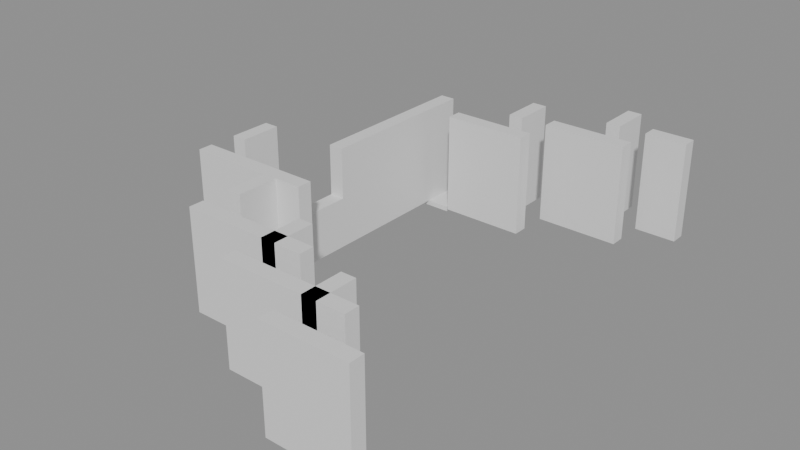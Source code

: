 # Source: building_lego.blend  (saved by Blender 5.0.119; exported with 4.5.12 LTS)
import bpy
from mathutils import Matrix  # noqa: F401  (used for matrix-valued properties, if any)

bpy.ops.wm.read_factory_settings(use_empty=True)
scene = bpy.context.scene
scene.name = 'Scene'

# ---- collections
col_01_paredes_externas = bpy.data.collections.new('01_Paredes_Externas'); scene.collection.children.link(col_01_paredes_externas)
col_02_paredes_internas = bpy.data.collections.new('02_Paredes_Internas'); scene.collection.children.link(col_02_paredes_internas)
col_04_moveis_decoracoes = bpy.data.collections.new('04_Moveis_Decoracoes'); scene.collection.children.link(col_04_moveis_decoracoes)

# ---- materials (node trees are filled in below, after node groups)
mat_mat_parede_externa = bpy.data.materials.new('Mat_Parede_Externa')
mat_mat_parede_interna = bpy.data.materials.new('Mat_Parede_Interna')
mat_mat_moveis = bpy.data.materials.new('Mat_Moveis')

# ---- material node trees
mat_mat_parede_externa.use_nodes = True; mat_mat_parede_externa.node_tree.nodes.clear()
_N = mat_mat_parede_externa.node_tree.nodes; _L = mat_mat_parede_externa.node_tree.links
n0 = _N.new('ShaderNodeBsdfPrincipled'); n0.name = 'BSDF - Pré-fundamentado'; n0.location = (-200, 100)
n1 = _N.new('ShaderNodeOutputMaterial'); n1.name = 'Saída de material'; n1.location = (200, 100)
_L.new(n0.outputs[0], n1.inputs[0])
n1.is_active_output = True
mat_mat_parede_interna.use_nodes = True; mat_mat_parede_interna.node_tree.nodes.clear()
_N = mat_mat_parede_interna.node_tree.nodes; _L = mat_mat_parede_interna.node_tree.links
n0 = _N.new('ShaderNodeBsdfPrincipled'); n0.name = 'BSDF - Pré-fundamentado'; n0.location = (-200, 100)
n1 = _N.new('ShaderNodeOutputMaterial'); n1.name = 'Saída de material'; n1.location = (200, 100)
_L.new(n0.outputs[0], n1.inputs[0])
n1.is_active_output = True
mat_mat_moveis.use_nodes = True; mat_mat_moveis.node_tree.nodes.clear()
_N = mat_mat_moveis.node_tree.nodes; _L = mat_mat_moveis.node_tree.links
n0 = _N.new('ShaderNodeBsdfPrincipled'); n0.name = 'BSDF - Pré-fundamentado'; n0.location = (-200, 100)
n1 = _N.new('ShaderNodeOutputMaterial'); n1.name = 'Saída de material'; n1.location = (200, 100)
_L.new(n0.outputs[0], n1.inputs[0])
n1.is_active_output = True

# ---- meshes
me_bloco_wooden_post_2934_526_z0 = bpy.data.meshes.new('Bloco_wooden_post_2934_526_z0')
me_bloco_wooden_post_2934_526_z0.from_pydata([(-0.5, -0.175, -1.2), (0.5, -0.175, -1.2), (0.5, 0.175, -1.2), (-0.5, 0.175, -1.2), (-0.5, -0.175, 1.2), (0.5, -0.175, 1.2), (0.5, 0.175, 1.2), (-0.5, 0.175, 1.2)], [], [(0, 1, 2, 3), (4, 7, 6, 5), (0, 4, 5, 1), (2, 6, 7, 3), (0, 3, 7, 4), (1, 5, 6, 2)])
me_bloco_wooden_post_2934_526_z0.materials.append(mat_mat_parede_externa)
me_bloco_wooden_post_2934_526_z0.update()
me_bloco_plaster_wall_2935_526_z0 = bpy.data.meshes.new('Bloco_plaster_wall_2935_526_z0')
me_bloco_plaster_wall_2935_526_z0.from_pydata([(-0.5, -0.175, -1.2), (0.5, -0.175, -1.2), (0.5, 0.175, -1.2), (-0.5, 0.175, -1.2), (-0.5, -0.175, 1.2), (0.5, -0.175, 1.2), (0.5, 0.175, 1.2), (-0.5, 0.175, 1.2)], [], [(0, 1, 2, 3), (4, 7, 6, 5), (0, 4, 5, 1), (2, 6, 7, 3), (0, 3, 7, 4), (1, 5, 6, 2)])
me_bloco_plaster_wall_2935_526_z0.materials.append(mat_mat_parede_externa)
me_bloco_plaster_wall_2935_526_z0.update()
me_bloco_plaster_wall_2935_537_z0 = bpy.data.meshes.new('Bloco_plaster_wall_2935_537_z0')
me_bloco_plaster_wall_2935_537_z0.from_pydata([(-0.5, -0.175, -1.2), (0.5, -0.175, -1.2), (0.5, 0.175, -1.2), (-0.5, 0.175, -1.2), (-0.5, -0.175, 1.2), (0.5, -0.175, 1.2), (0.5, 0.175, 1.2), (-0.5, 0.175, 1.2)], [], [(0, 1, 2, 3), (4, 7, 6, 5), (0, 4, 5, 1), (2, 6, 7, 3), (0, 3, 7, 4), (1, 5, 6, 2)])
me_bloco_plaster_wall_2935_537_z0.materials.append(mat_mat_parede_externa)
me_bloco_plaster_wall_2935_537_z0.update()
me_bloco_palisade_2928_531_z0 = bpy.data.meshes.new('Bloco_palisade_2928_531_z0')
me_bloco_palisade_2928_531_z0.from_pydata([(-0.175, -0.5, -1.2), (0.175, -0.5, -1.2), (0.175, 0.5, -1.2), (-0.175, 0.5, -1.2), (-0.175, -0.5, 1.2), (0.175, -0.5, 1.2), (0.175, 0.5, 1.2), (-0.175, 0.5, 1.2)], [], [(0, 1, 2, 3), (4, 7, 6, 5), (0, 4, 5, 1), (2, 6, 7, 3), (0, 3, 7, 4), (1, 5, 6, 2)])
me_bloco_palisade_2928_531_z0.materials.append(mat_mat_parede_externa)
me_bloco_palisade_2928_531_z0.update()
me_bloco_wooden_post_2932_527_z0 = bpy.data.meshes.new('Bloco_wooden_post_2932_527_z0')
me_bloco_wooden_post_2932_527_z0.from_pydata([(-0.5, -0.175, -1.2), (0.5, -0.175, -1.2), (0.5, 0.175, -1.2), (-0.5, 0.175, -1.2), (-0.5, -0.175, 1.2), (0.5, -0.175, 1.2), (0.5, 0.175, 1.2), (-0.5, 0.175, 1.2)], [], [(0, 1, 2, 3), (4, 7, 6, 5), (0, 4, 5, 1), (2, 6, 7, 3), (0, 3, 7, 4), (1, 5, 6, 2)])
me_bloco_wooden_post_2932_527_z0.materials.append(mat_mat_parede_interna)
me_bloco_wooden_post_2932_527_z0.update()
me_bloco_plaster_wall_2933_527_z0 = bpy.data.meshes.new('Bloco_plaster_wall_2933_527_z0')
me_bloco_plaster_wall_2933_527_z0.from_pydata([(-0.5, -0.175, -1.2), (0.5, -0.175, -1.2), (0.5, 0.175, -1.2), (-0.5, 0.175, -1.2), (-0.5, -0.175, 1.2), (0.5, -0.175, 1.2), (0.5, 0.175, 1.2), (-0.5, 0.175, 1.2)], [], [(0, 1, 2, 3), (4, 7, 6, 5), (0, 4, 5, 1), (2, 6, 7, 3), (0, 3, 7, 4), (1, 5, 6, 2)])
me_bloco_plaster_wall_2933_527_z0.materials.append(mat_mat_parede_interna)
me_bloco_plaster_wall_2933_527_z0.update()
me_bloco_plaster_wall_2934_527_z0 = bpy.data.meshes.new('Bloco_plaster_wall_2934_527_z0')
me_bloco_plaster_wall_2934_527_z0.from_pydata([(-0.5, -0.175, -1.2), (0.5, -0.175, -1.2), (0.5, 0.175, -1.2), (-0.5, 0.175, -1.2), (-0.5, -0.175, 1.2), (0.5, -0.175, 1.2), (0.5, 0.175, 1.2), (-0.5, 0.175, 1.2)], [], [(0, 1, 2, 3), (4, 7, 6, 5), (0, 4, 5, 1), (2, 6, 7, 3), (0, 3, 7, 4), (1, 5, 6, 2)])
me_bloco_plaster_wall_2934_527_z0.materials.append(mat_mat_parede_interna)
me_bloco_plaster_wall_2934_527_z0.update()
me_bloco_wooden_post_2930_528_z0 = bpy.data.meshes.new('Bloco_wooden_post_2930_528_z0')
me_bloco_wooden_post_2930_528_z0.from_pydata([(-0.5, -0.175, -1.2), (0.5, -0.175, -1.2), (0.5, 0.175, -1.2), (-0.5, 0.175, -1.2), (-0.5, -0.175, 1.2), (0.5, -0.175, 1.2), (0.5, 0.175, 1.2), (-0.5, 0.175, 1.2)], [], [(0, 1, 2, 3), (4, 7, 6, 5), (0, 4, 5, 1), (2, 6, 7, 3), (0, 3, 7, 4), (1, 5, 6, 2)])
me_bloco_wooden_post_2930_528_z0.materials.append(mat_mat_parede_interna)
me_bloco_wooden_post_2930_528_z0.update()
me_bloco_plaster_wall_2931_528_z0 = bpy.data.meshes.new('Bloco_plaster_wall_2931_528_z0')
me_bloco_plaster_wall_2931_528_z0.from_pydata([(-0.5, -0.175, -1.2), (0.5, -0.175, -1.2), (0.5, 0.175, -1.2), (-0.5, 0.175, -1.2), (-0.5, -0.175, 1.2), (0.5, -0.175, 1.2), (0.5, 0.175, 1.2), (-0.5, 0.175, 1.2)], [], [(0, 1, 2, 3), (4, 7, 6, 5), (0, 4, 5, 1), (2, 6, 7, 3), (0, 3, 7, 4), (1, 5, 6, 2)])
me_bloco_plaster_wall_2931_528_z0.materials.append(mat_mat_parede_interna)
me_bloco_plaster_wall_2931_528_z0.update()
me_bloco_plaster_wall_2932_528_z0 = bpy.data.meshes.new('Bloco_plaster_wall_2932_528_z0')
me_bloco_plaster_wall_2932_528_z0.from_pydata([(-0.5, -0.175, -1.2), (0.5, -0.175, -1.2), (0.5, 0.175, -1.2), (-0.5, 0.175, -1.2), (-0.5, -0.175, 1.2), (0.5, -0.175, 1.2), (0.5, 0.175, 1.2), (-0.5, 0.175, 1.2)], [], [(0, 1, 2, 3), (4, 7, 6, 5), (0, 4, 5, 1), (2, 6, 7, 3), (0, 3, 7, 4), (1, 5, 6, 2)])
me_bloco_plaster_wall_2932_528_z0.materials.append(mat_mat_parede_interna)
me_bloco_plaster_wall_2932_528_z0.update()
me_bloco_palisade_2928_530_z0 = bpy.data.meshes.new('Bloco_palisade_2928_530_z0')
me_bloco_palisade_2928_530_z0.from_pydata([(-0.5, -0.175, -1.2), (0.5, -0.175, -1.2), (0.5, 0.175, -1.2), (-0.5, 0.175, -1.2), (-0.5, -0.175, 1.2), (0.5, -0.175, 1.2), (0.5, 0.175, 1.2), (-0.5, 0.175, 1.2)], [], [(0, 1, 2, 3), (4, 7, 6, 5), (0, 4, 5, 1), (2, 6, 7, 3), (0, 3, 7, 4), (1, 5, 6, 2)])
me_bloco_palisade_2928_530_z0.materials.append(mat_mat_parede_interna)
me_bloco_palisade_2928_530_z0.update()
me_bloco_palisade_2929_530_z0 = bpy.data.meshes.new('Bloco_palisade_2929_530_z0')
me_bloco_palisade_2929_530_z0.from_pydata([(-0.5, -0.175, -1.2), (0.5, -0.175, -1.2), (0.5, 0.175, -1.2), (-0.5, 0.175, -1.2), (-0.5, -0.175, 1.2), (0.5, -0.175, 1.2), (0.5, 0.175, 1.2), (-0.5, 0.175, 1.2)], [], [(0, 1, 2, 3), (4, 7, 6, 5), (0, 4, 5, 1), (2, 6, 7, 3), (0, 3, 7, 4), (1, 5, 6, 2)])
me_bloco_palisade_2929_530_z0.materials.append(mat_mat_parede_interna)
me_bloco_palisade_2929_530_z0.update()
me_bloco_palisade_2930_530_z0 = bpy.data.meshes.new('Bloco_palisade_2930_530_z0')
me_bloco_palisade_2930_530_z0.from_pydata([(-0.5, -0.175, -1.2), (0.5, -0.175, -1.2), (0.5, 0.175, -1.2), (-0.5, 0.175, -1.2), (-0.5, -0.175, 1.2), (0.5, -0.175, 1.2), (0.5, 0.175, 1.2), (-0.5, 0.175, 1.2)], [], [(0, 1, 2, 3), (4, 7, 6, 5), (0, 4, 5, 1), (2, 6, 7, 3), (0, 3, 7, 4), (1, 5, 6, 2)])
me_bloco_palisade_2930_530_z0.materials.append(mat_mat_parede_interna)
me_bloco_palisade_2930_530_z0.update()
me_bloco_wooden_wall_2931_535_z0 = bpy.data.meshes.new('Bloco_wooden_wall_2931_535_z0')
me_bloco_wooden_wall_2931_535_z0.from_pydata([(-0.5, -0.175, -1.2), (0.5, -0.175, -1.2), (0.5, 0.175, -1.2), (-0.5, 0.175, -1.2), (-0.5, -0.175, 1.2), (0.5, -0.175, 1.2), (0.5, 0.175, 1.2), (-0.5, 0.175, 1.2)], [], [(0, 1, 2, 3), (4, 7, 6, 5), (0, 4, 5, 1), (2, 6, 7, 3), (0, 3, 7, 4), (1, 5, 6, 2)])
me_bloco_wooden_wall_2931_535_z0.materials.append(mat_mat_parede_interna)
me_bloco_wooden_wall_2931_535_z0.update()
me_bloco_plaster_wall_2932_535_z0 = bpy.data.meshes.new('Bloco_plaster_wall_2932_535_z0')
me_bloco_plaster_wall_2932_535_z0.from_pydata([(-0.5, -0.175, -1.2), (0.5, -0.175, -1.2), (0.5, 0.175, -1.2), (-0.5, 0.175, -1.2), (-0.5, -0.175, 1.2), (0.5, -0.175, 1.2), (0.5, 0.175, 1.2), (-0.5, 0.175, 1.2)], [], [(0, 1, 2, 3), (4, 7, 6, 5), (0, 4, 5, 1), (2, 6, 7, 3), (0, 3, 7, 4), (1, 5, 6, 2)])
me_bloco_plaster_wall_2932_535_z0.materials.append(mat_mat_parede_interna)
me_bloco_plaster_wall_2932_535_z0.update()
me_bloco_wooden_wall_2933_536_z0 = bpy.data.meshes.new('Bloco_wooden_wall_2933_536_z0')
me_bloco_wooden_wall_2933_536_z0.from_pydata([(-0.5, -0.175, -1.2), (0.5, -0.175, -1.2), (0.5, 0.175, -1.2), (-0.5, 0.175, -1.2), (-0.5, -0.175, 1.2), (0.5, -0.175, 1.2), (0.5, 0.175, 1.2), (-0.5, 0.175, 1.2)], [], [(0, 1, 2, 3), (4, 7, 6, 5), (0, 4, 5, 1), (2, 6, 7, 3), (0, 3, 7, 4), (1, 5, 6, 2)])
me_bloco_wooden_wall_2933_536_z0.materials.append(mat_mat_parede_interna)
me_bloco_wooden_wall_2933_536_z0.update()
me_bloco_plaster_wall_2934_536_z0 = bpy.data.meshes.new('Bloco_plaster_wall_2934_536_z0')
me_bloco_plaster_wall_2934_536_z0.from_pydata([(-0.5, -0.175, -1.2), (0.5, -0.175, -1.2), (0.5, 0.175, -1.2), (-0.5, 0.175, -1.2), (-0.5, -0.175, 1.2), (0.5, -0.175, 1.2), (0.5, 0.175, 1.2), (-0.5, 0.175, 1.2)], [], [(0, 1, 2, 3), (4, 7, 6, 5), (0, 4, 5, 1), (2, 6, 7, 3), (0, 3, 7, 4), (1, 5, 6, 2)])
me_bloco_plaster_wall_2934_536_z0.materials.append(mat_mat_parede_interna)
me_bloco_plaster_wall_2934_536_z0.update()
me_bloco_plaster_wall_2930_529_z0 = bpy.data.meshes.new('Bloco_plaster_wall_2930_529_z0')
me_bloco_plaster_wall_2930_529_z0.from_pydata([(-0.175, -0.5, -1.2), (0.175, -0.5, -1.2), (0.175, 0.5, -1.2), (-0.175, 0.5, -1.2), (-0.175, -0.5, 1.2), (0.175, -0.5, 1.2), (0.175, 0.5, 1.2), (-0.175, 0.5, 1.2)], [], [(0, 1, 2, 3), (4, 7, 6, 5), (0, 4, 5, 1), (2, 6, 7, 3), (0, 3, 7, 4), (1, 5, 6, 2)])
me_bloco_plaster_wall_2930_529_z0.materials.append(mat_mat_parede_interna)
me_bloco_plaster_wall_2930_529_z0.update()
me_bloco_wooden_wall_2930_531_z0 = bpy.data.meshes.new('Bloco_wooden_wall_2930_531_z0')
me_bloco_wooden_wall_2930_531_z0.from_pydata([(-0.175, -0.5, -0.6), (0.175, -0.5, -0.6), (0.175, 0.5, -0.6), (-0.175, 0.5, -0.6), (-0.175, -0.5, 0.6), (0.175, -0.5, 0.6), (0.175, 0.5, 0.6), (-0.175, 0.5, 0.6)], [], [(0, 1, 2, 3), (4, 7, 6, 5), (0, 4, 5, 1), (2, 6, 7, 3), (0, 3, 7, 4), (1, 5, 6, 2)])
me_bloco_wooden_wall_2930_531_z0.materials.append(mat_mat_parede_interna)
me_bloco_wooden_wall_2930_531_z0.update()
me_bloco_wooden_wall_2930_532_z0 = bpy.data.meshes.new('Bloco_wooden_wall_2930_532_z0')
me_bloco_wooden_wall_2930_532_z0.from_pydata([(-0.175, -0.5, -1.2), (0.175, -0.5, -1.2), (0.175, 0.5, -1.2), (-0.175, 0.5, -1.2), (-0.175, -0.5, 1.2), (0.175, -0.5, 1.2), (0.175, 0.5, 1.2), (-0.175, 0.5, 1.2)], [], [(0, 1, 2, 3), (4, 7, 6, 5), (0, 4, 5, 1), (2, 6, 7, 3), (0, 3, 7, 4), (1, 5, 6, 2)])
me_bloco_wooden_wall_2930_532_z0.materials.append(mat_mat_parede_interna)
me_bloco_wooden_wall_2930_532_z0.update()
me_bloco_wooden_wall_2930_533_z0 = bpy.data.meshes.new('Bloco_wooden_wall_2930_533_z0')
me_bloco_wooden_wall_2930_533_z0.from_pydata([(-0.175, -0.5, -1.2), (0.175, -0.5, -1.2), (0.175, 0.5, -1.2), (-0.175, 0.5, -1.2), (-0.175, -0.5, 1.2), (0.175, -0.5, 1.2), (0.175, 0.5, 1.2), (-0.175, 0.5, 1.2)], [], [(0, 1, 2, 3), (4, 7, 6, 5), (0, 4, 5, 1), (2, 6, 7, 3), (0, 3, 7, 4), (1, 5, 6, 2)])
me_bloco_wooden_wall_2930_533_z0.materials.append(mat_mat_parede_interna)
me_bloco_wooden_wall_2930_533_z0.update()
me_bloco_plaster_wall_2930_534_z0 = bpy.data.meshes.new('Bloco_plaster_wall_2930_534_z0')
me_bloco_plaster_wall_2930_534_z0.from_pydata([(-0.175, -0.5, -1.2), (0.175, -0.5, -1.2), (0.175, 0.5, -1.2), (-0.175, 0.5, -1.2), (-0.175, -0.5, 1.2), (0.175, -0.5, 1.2), (0.175, 0.5, 1.2), (-0.175, 0.5, 1.2)], [], [(0, 1, 2, 3), (4, 7, 6, 5), (0, 4, 5, 1), (2, 6, 7, 3), (0, 3, 7, 4), (1, 5, 6, 2)])
me_bloco_plaster_wall_2930_534_z0.materials.append(mat_mat_parede_interna)
me_bloco_plaster_wall_2930_534_z0.update()
me_bloco_plaster_wall_2930_535_z0 = bpy.data.meshes.new('Bloco_plaster_wall_2930_535_z0')
me_bloco_plaster_wall_2930_535_z0.from_pydata([(-0.175, -0.5, -1.2), (0.175, -0.5, -1.2), (0.175, 0.5, -1.2), (-0.175, 0.5, -1.2), (-0.175, -0.5, 1.2), (0.175, -0.5, 1.2), (0.175, 0.5, 1.2), (-0.175, 0.5, 1.2)], [], [(0, 1, 2, 3), (4, 7, 6, 5), (0, 4, 5, 1), (2, 6, 7, 3), (0, 3, 7, 4), (1, 5, 6, 2)])
me_bloco_plaster_wall_2930_535_z0.materials.append(mat_mat_parede_interna)
me_bloco_plaster_wall_2930_535_z0.update()
me_bloco_plaster_wall_2932_528_z0_001 = bpy.data.meshes.new('Bloco_plaster_wall_2932_528_z0.001')
me_bloco_plaster_wall_2932_528_z0_001.from_pydata([(-0.175, -0.5, -1.2), (0.175, -0.5, -1.2), (0.175, 0.5, -1.2), (-0.175, 0.5, -1.2), (-0.175, -0.5, 1.2), (0.175, -0.5, 1.2), (0.175, 0.5, 1.2), (-0.175, 0.5, 1.2)], [], [(0, 1, 2, 3), (4, 7, 6, 5), (0, 4, 5, 1), (2, 6, 7, 3), (0, 3, 7, 4), (1, 5, 6, 2)])
me_bloco_plaster_wall_2932_528_z0_001.materials.append(mat_mat_parede_interna)
me_bloco_plaster_wall_2932_528_z0_001.update()
me_bloco_plaster_wall_2932_536_z0 = bpy.data.meshes.new('Bloco_plaster_wall_2932_536_z0')
me_bloco_plaster_wall_2932_536_z0.from_pydata([(-0.175, -0.5, -1.2), (0.175, -0.5, -1.2), (0.175, 0.5, -1.2), (-0.175, 0.5, -1.2), (-0.175, -0.5, 1.2), (0.175, -0.5, 1.2), (0.175, 0.5, 1.2), (-0.175, 0.5, 1.2)], [], [(0, 1, 2, 3), (4, 7, 6, 5), (0, 4, 5, 1), (2, 6, 7, 3), (0, 3, 7, 4), (1, 5, 6, 2)])
me_bloco_plaster_wall_2932_536_z0.materials.append(mat_mat_parede_interna)
me_bloco_plaster_wall_2932_536_z0.update()
me_bloco_plaster_wall_2934_527_z0_001 = bpy.data.meshes.new('Bloco_plaster_wall_2934_527_z0.001')
me_bloco_plaster_wall_2934_527_z0_001.from_pydata([(-0.175, -0.5, -1.2), (0.175, -0.5, -1.2), (0.175, 0.5, -1.2), (-0.175, 0.5, -1.2), (-0.175, -0.5, 1.2), (0.175, -0.5, 1.2), (0.175, 0.5, 1.2), (-0.175, 0.5, 1.2)], [], [(0, 1, 2, 3), (4, 7, 6, 5), (0, 4, 5, 1), (2, 6, 7, 3), (0, 3, 7, 4), (1, 5, 6, 2)])
me_bloco_plaster_wall_2934_527_z0_001.materials.append(mat_mat_parede_interna)
me_bloco_plaster_wall_2934_527_z0_001.update()
me_bloco_wooden_wall_2934_537_z0 = bpy.data.meshes.new('Bloco_wooden_wall_2934_537_z0')
me_bloco_wooden_wall_2934_537_z0.from_pydata([(-0.175, -0.5, -1.2), (0.175, -0.5, -1.2), (0.175, 0.5, -1.2), (-0.175, 0.5, -1.2), (-0.175, -0.5, 1.2), (0.175, -0.5, 1.2), (0.175, 0.5, 1.2), (-0.175, 0.5, 1.2)], [], [(0, 1, 2, 3), (4, 7, 6, 5), (0, 4, 5, 1), (2, 6, 7, 3), (0, 3, 7, 4), (1, 5, 6, 2)])
me_bloco_wooden_wall_2934_537_z0.materials.append(mat_mat_parede_interna)
me_bloco_wooden_wall_2934_537_z0.update()
me_movel_refuse_2928_531_z0 = bpy.data.meshes.new('Movel_refuse_2928_531_z0')
me_movel_refuse_2928_531_z0.from_pydata([(-0.4, -0.4, -0.12), (0.4, -0.4, -0.12), (0.4, 0.4, -0.12), (-0.4, 0.4, -0.12), (-0.4, -0.4, 0.12), (0.4, -0.4, 0.12), (0.4, 0.4, 0.12), (-0.4, 0.4, 0.12)], [], [(0, 1, 2, 3), (4, 7, 6, 5), (0, 4, 5, 1), (2, 6, 7, 3), (0, 3, 7, 4), (1, 5, 6, 2)])
me_movel_refuse_2928_531_z0.materials.append(mat_mat_moveis)
me_movel_refuse_2928_531_z0.update()
me_movel_refuse_2928_531_z0_001 = bpy.data.meshes.new('Movel_refuse_2928_531_z0.001')
me_movel_refuse_2928_531_z0_001.from_pydata([(-0.4, -0.4, -0.06), (0.4, -0.4, -0.06), (0.4, 0.4, -0.06), (-0.4, 0.4, -0.06), (-0.4, -0.4, 0.06), (0.4, -0.4, 0.06), (0.4, 0.4, 0.06), (-0.4, 0.4, 0.06)], [], [(0, 1, 2, 3), (4, 7, 6, 5), (0, 4, 5, 1), (2, 6, 7, 3), (0, 3, 7, 4), (1, 5, 6, 2)])
me_movel_refuse_2928_531_z0_001.materials.append(mat_mat_moveis)
me_movel_refuse_2928_531_z0_001.update()
me_movel_no_draw_2929_531_z0 = bpy.data.meshes.new('Movel_no_draw_2929_531_z0')
me_movel_no_draw_2929_531_z0.from_pydata([(-0.4, -0.4, -0.24), (0.4, -0.4, -0.24), (0.4, 0.4, -0.24), (-0.4, 0.4, -0.24), (-0.4, -0.4, 0.24), (0.4, -0.4, 0.24), (0.4, 0.4, 0.24), (-0.4, 0.4, 0.24)], [], [(0, 1, 2, 3), (4, 7, 6, 5), (0, 4, 5, 1), (2, 6, 7, 3), (0, 3, 7, 4), (1, 5, 6, 2)])
me_movel_no_draw_2929_531_z0.materials.append(mat_mat_moveis)
me_movel_no_draw_2929_531_z0.update()
me_movel_refuse_2928_532_z0 = bpy.data.meshes.new('Movel_refuse_2928_532_z0')
me_movel_refuse_2928_532_z0.from_pydata([(-0.4, -0.4, -0.06), (0.4, -0.4, -0.06), (0.4, 0.4, -0.06), (-0.4, 0.4, -0.06), (-0.4, -0.4, 0.06), (0.4, -0.4, 0.06), (0.4, 0.4, 0.06), (-0.4, 0.4, 0.06)], [], [(0, 1, 2, 3), (4, 7, 6, 5), (0, 4, 5, 1), (2, 6, 7, 3), (0, 3, 7, 4), (1, 5, 6, 2)])
me_movel_refuse_2928_532_z0.materials.append(mat_mat_moveis)
me_movel_refuse_2928_532_z0.update()
me_movel_log_s_2929_535_z0 = bpy.data.meshes.new('Movel_log%s_2929_535_z0')
me_movel_log_s_2929_535_z0.from_pydata([(-0.4, -0.4, -0.06), (0.4, -0.4, -0.06), (0.4, 0.4, -0.06), (-0.4, 0.4, -0.06), (-0.4, -0.4, 0.06), (0.4, -0.4, 0.06), (0.4, 0.4, 0.06), (-0.4, 0.4, 0.06)], [], [(0, 1, 2, 3), (4, 7, 6, 5), (0, 4, 5, 1), (2, 6, 7, 3), (0, 3, 7, 4), (1, 5, 6, 2)])
me_movel_log_s_2929_535_z0.materials.append(mat_mat_moveis)
me_movel_log_s_2929_535_z0.update()
me_movel_shafts_2929_535_z_2 = bpy.data.meshes.new('Movel_shafts_2929_535_z-2')
me_movel_shafts_2929_535_z_2.from_pydata([(-0.4, -0.4, -0.06), (0.4, -0.4, -0.06), (0.4, 0.4, -0.06), (-0.4, 0.4, -0.06), (-0.4, -0.4, 0.06), (0.4, -0.4, 0.06), (0.4, 0.4, 0.06), (-0.4, 0.4, 0.06)], [], [(0, 1, 2, 3), (4, 7, 6, 5), (0, 4, 5, 1), (2, 6, 7, 3), (0, 3, 7, 4), (1, 5, 6, 2)])
me_movel_shafts_2929_535_z_2.materials.append(mat_mat_moveis)
me_movel_shafts_2929_535_z_2.update()
me_movel_shafts_2930_535_z_1 = bpy.data.meshes.new('Movel_shafts_2930_535_z-1')
me_movel_shafts_2930_535_z_1.from_pydata([(-0.4, -0.4, -0.06), (0.4, -0.4, -0.06), (0.4, 0.4, -0.06), (-0.4, 0.4, -0.06), (-0.4, -0.4, 0.06), (0.4, -0.4, 0.06), (0.4, 0.4, 0.06), (-0.4, 0.4, 0.06)], [], [(0, 1, 2, 3), (4, 7, 6, 5), (0, 4, 5, 1), (2, 6, 7, 3), (0, 3, 7, 4), (1, 5, 6, 2)])
me_movel_shafts_2930_535_z_1.materials.append(mat_mat_moveis)
me_movel_shafts_2930_535_z_1.update()

# ---- objects
ob_parede_externa_norte_y526_x2934_2935 = bpy.data.objects.new('Parede_Externa_Norte_Y526_X2934_2935', None)
ob_bloco_wooden_post_2934_526_z0 = bpy.data.objects.new('Bloco_wooden_post_2934_526_z0', me_bloco_wooden_post_2934_526_z0)
ob_bloco_plaster_wall_2935_526_z0 = bpy.data.objects.new('Bloco_plaster_wall_2935_526_z0', me_bloco_plaster_wall_2935_526_z0)
ob_parede_externa_sul_y537_x2935_2935 = bpy.data.objects.new('Parede_Externa_Sul_Y537_X2935_2935', None)
ob_bloco_plaster_wall_2935_537_z0 = bpy.data.objects.new('Bloco_plaster_wall_2935_537_z0', me_bloco_plaster_wall_2935_537_z0)
ob_parede_externa_oeste_x2928_y531_531 = bpy.data.objects.new('Parede_Externa_Oeste_X2928_Y531_531', None)
ob_bloco_palisade_2928_531_z0 = bpy.data.objects.new('Bloco_palisade_2928_531_z0', me_bloco_palisade_2928_531_z0)
ob_parede_interna_ew_02_y527_x2932_2934 = bpy.data.objects.new('Parede_Interna_EW_02_Y527_X2932_2934', None)
ob_bloco_wooden_post_2932_527_z0 = bpy.data.objects.new('Bloco_wooden_post_2932_527_z0', me_bloco_wooden_post_2932_527_z0)
ob_bloco_plaster_wall_2933_527_z0 = bpy.data.objects.new('Bloco_plaster_wall_2933_527_z0', me_bloco_plaster_wall_2933_527_z0)
ob_bloco_plaster_wall_2934_527_z0 = bpy.data.objects.new('Bloco_plaster_wall_2934_527_z0', me_bloco_plaster_wall_2934_527_z0)
ob_parede_interna_ew_03_y528_x2930_2932 = bpy.data.objects.new('Parede_Interna_EW_03_Y528_X2930_2932', None)
ob_bloco_wooden_post_2930_528_z0 = bpy.data.objects.new('Bloco_wooden_post_2930_528_z0', me_bloco_wooden_post_2930_528_z0)
ob_bloco_plaster_wall_2931_528_z0 = bpy.data.objects.new('Bloco_plaster_wall_2931_528_z0', me_bloco_plaster_wall_2931_528_z0)
ob_bloco_plaster_wall_2932_528_z0 = bpy.data.objects.new('Bloco_plaster_wall_2932_528_z0', me_bloco_plaster_wall_2932_528_z0)
ob_parede_interna_ew_04_y530_x2928_2930 = bpy.data.objects.new('Parede_Interna_EW_04_Y530_X2928_2930', None)
ob_bloco_palisade_2928_530_z0 = bpy.data.objects.new('Bloco_palisade_2928_530_z0', me_bloco_palisade_2928_530_z0)
ob_bloco_palisade_2929_530_z0 = bpy.data.objects.new('Bloco_palisade_2929_530_z0', me_bloco_palisade_2929_530_z0)
ob_bloco_palisade_2930_530_z0 = bpy.data.objects.new('Bloco_palisade_2930_530_z0', me_bloco_palisade_2930_530_z0)
ob_parede_interna_ew_05_y535_x2931_2932 = bpy.data.objects.new('Parede_Interna_EW_05_Y535_X2931_2932', None)
ob_bloco_wooden_wall_2931_535_z0 = bpy.data.objects.new('Bloco_wooden_wall_2931_535_z0', me_bloco_wooden_wall_2931_535_z0)
ob_bloco_plaster_wall_2932_535_z0 = bpy.data.objects.new('Bloco_plaster_wall_2932_535_z0', me_bloco_plaster_wall_2932_535_z0)
ob_parede_interna_ew_06_y536_x2933_2934 = bpy.data.objects.new('Parede_Interna_EW_06_Y536_X2933_2934', None)
ob_bloco_wooden_wall_2933_536_z0 = bpy.data.objects.new('Bloco_wooden_wall_2933_536_z0', me_bloco_wooden_wall_2933_536_z0)
ob_bloco_plaster_wall_2934_536_z0 = bpy.data.objects.new('Bloco_plaster_wall_2934_536_z0', me_bloco_plaster_wall_2934_536_z0)
ob_parede_interna_ns_09_x2930_y529_535 = bpy.data.objects.new('Parede_Interna_NS_09_X2930_Y529_535', None)
ob_bloco_plaster_wall_2930_529_z0 = bpy.data.objects.new('Bloco_plaster_wall_2930_529_z0', me_bloco_plaster_wall_2930_529_z0)
ob_bloco_wooden_wall_2930_531_z0 = bpy.data.objects.new('Bloco_wooden_wall_2930_531_z0', me_bloco_wooden_wall_2930_531_z0)
ob_bloco_wooden_wall_2930_532_z0 = bpy.data.objects.new('Bloco_wooden_wall_2930_532_z0', me_bloco_wooden_wall_2930_532_z0)
ob_bloco_wooden_wall_2930_533_z0 = bpy.data.objects.new('Bloco_wooden_wall_2930_533_z0', me_bloco_wooden_wall_2930_533_z0)
ob_bloco_plaster_wall_2930_534_z0 = bpy.data.objects.new('Bloco_plaster_wall_2930_534_z0', me_bloco_plaster_wall_2930_534_z0)
ob_bloco_plaster_wall_2930_535_z0 = bpy.data.objects.new('Bloco_plaster_wall_2930_535_z0', me_bloco_plaster_wall_2930_535_z0)
ob_parede_interna_ns_10_x2932_y528_528 = bpy.data.objects.new('Parede_Interna_NS_10_X2932_Y528_528', None)
ob_bloco_plaster_wall_2932_528_z0_001 = bpy.data.objects.new('Bloco_plaster_wall_2932_528_z0.001', me_bloco_plaster_wall_2932_528_z0_001)
ob_parede_interna_ns_11_x2932_y536_536 = bpy.data.objects.new('Parede_Interna_NS_11_X2932_Y536_536', None)
ob_bloco_plaster_wall_2932_536_z0 = bpy.data.objects.new('Bloco_plaster_wall_2932_536_z0', me_bloco_plaster_wall_2932_536_z0)
ob_parede_interna_ns_12_x2934_y527_527 = bpy.data.objects.new('Parede_Interna_NS_12_X2934_Y527_527', None)
ob_bloco_plaster_wall_2934_527_z0_001 = bpy.data.objects.new('Bloco_plaster_wall_2934_527_z0.001', me_bloco_plaster_wall_2934_527_z0_001)
ob_parede_interna_ns_13_x2934_y537_537 = bpy.data.objects.new('Parede_Interna_NS_13_X2934_Y537_537', None)
ob_bloco_wooden_wall_2934_537_z0 = bpy.data.objects.new('Bloco_wooden_wall_2934_537_z0', me_bloco_wooden_wall_2934_537_z0)
ob_moveis_decoracoes = bpy.data.objects.new('Moveis_Decoracoes', None)
ob_movel_refuse_2928_531_z0 = bpy.data.objects.new('Movel_refuse_2928_531_z0', me_movel_refuse_2928_531_z0)
ob_movel_refuse_2928_531_z0_001 = bpy.data.objects.new('Movel_refuse_2928_531_z0.001', me_movel_refuse_2928_531_z0_001)
ob_movel_no_draw_2929_531_z0 = bpy.data.objects.new('Movel_no_draw_2929_531_z0', me_movel_no_draw_2929_531_z0)
ob_movel_refuse_2928_532_z0 = bpy.data.objects.new('Movel_refuse_2928_532_z0', me_movel_refuse_2928_532_z0)
ob_movel_log_s_2929_535_z0 = bpy.data.objects.new('Movel_log%s_2929_535_z0', me_movel_log_s_2929_535_z0)
ob_movel_shafts_2929_535_z_2 = bpy.data.objects.new('Movel_shafts_2929_535_z-2', me_movel_shafts_2929_535_z_2)
ob_movel_shafts_2930_535_z_1 = bpy.data.objects.new('Movel_shafts_2930_535_z-1', me_movel_shafts_2930_535_z_1)

# ---- transforms, parenting, visibility, modifiers, constraints
ob_parede_externa_norte_y526_x2934_2935.location = (3.0, -5.5, 0.12)
ob_parede_externa_norte_y526_x2934_2935.empty_display_type = 'CUBE'
ob_bloco_wooden_post_2934_526_z0.parent = ob_parede_externa_norte_y526_x2934_2935
ob_bloco_wooden_post_2934_526_z0.matrix_parent_inverse = Matrix(((1.0, -0.0, 0.0, -3.0), (-0.0, 1.0, -0.0, 5.5), (0.0, -0.0, 1.0, -0.12), (-0.0, 0.0, -0.0, 1.0)))
ob_bloco_wooden_post_2934_526_z0.location = (2.5, -5.825, 1.32)
ob_bloco_plaster_wall_2935_526_z0.parent = ob_parede_externa_norte_y526_x2934_2935
ob_bloco_plaster_wall_2935_526_z0.matrix_parent_inverse = Matrix(((1.0, -0.0, 0.0, -3.0), (-0.0, 1.0, -0.0, 5.5), (0.0, -0.0, 1.0, -0.12), (-0.0, 0.0, -0.0, 1.0)))
ob_bloco_plaster_wall_2935_526_z0.location = (3.5, -5.825, 1.32)
ob_parede_externa_sul_y537_x2935_2935.location = (3.5, 5.5, 0.12)
ob_parede_externa_sul_y537_x2935_2935.empty_display_type = 'CUBE'
ob_bloco_plaster_wall_2935_537_z0.parent = ob_parede_externa_sul_y537_x2935_2935
ob_bloco_plaster_wall_2935_537_z0.matrix_parent_inverse = Matrix(((1.0, -0.0, 0.0, -3.5), (-0.0, 1.0, -0.0, -5.5), (0.0, -0.0, 1.0, -0.12), (-0.0, 0.0, -0.0, 1.0)))
ob_bloco_plaster_wall_2935_537_z0.location = (3.5, 5.175, 1.32)
ob_parede_externa_oeste_x2928_y531_531.location = (-3.5, -0.5, 0.12)
ob_parede_externa_oeste_x2928_y531_531.empty_display_type = 'CUBE'
ob_bloco_palisade_2928_531_z0.parent = ob_parede_externa_oeste_x2928_y531_531
ob_bloco_palisade_2928_531_z0.matrix_parent_inverse = Matrix(((1.0, -0.0, 0.0, 3.5), (-0.0, 1.0, -0.0, 0.5), (0.0, -0.0, 1.0, -0.12), (-0.0, 0.0, -0.0, 1.0)))
ob_bloco_palisade_2928_531_z0.location = (-3.825, -0.5, 1.32)
ob_parede_interna_ew_02_y527_x2932_2934.location = (1.5, -4.5, 0.12)
ob_parede_interna_ew_02_y527_x2932_2934.empty_display_type = 'CUBE'
ob_bloco_wooden_post_2932_527_z0.parent = ob_parede_interna_ew_02_y527_x2932_2934
ob_bloco_wooden_post_2932_527_z0.matrix_parent_inverse = Matrix(((1.0, -0.0, 0.0, -1.5), (-0.0, 1.0, -0.0, 4.5), (0.0, -0.0, 1.0, -0.12), (-0.0, 0.0, -0.0, 1.0)))
ob_bloco_wooden_post_2932_527_z0.location = (0.5, -4.825, 1.32)
ob_bloco_plaster_wall_2933_527_z0.parent = ob_parede_interna_ew_02_y527_x2932_2934
ob_bloco_plaster_wall_2933_527_z0.matrix_parent_inverse = Matrix(((1.0, -0.0, 0.0, -1.5), (-0.0, 1.0, -0.0, 4.5), (0.0, -0.0, 1.0, -0.12), (-0.0, 0.0, -0.0, 1.0)))
ob_bloco_plaster_wall_2933_527_z0.location = (1.5, -4.825, 1.32)
ob_bloco_plaster_wall_2934_527_z0.parent = ob_parede_interna_ew_02_y527_x2932_2934
ob_bloco_plaster_wall_2934_527_z0.matrix_parent_inverse = Matrix(((1.0, -0.0, 0.0, -1.5), (-0.0, 1.0, -0.0, 4.5), (0.0, -0.0, 1.0, -0.12), (-0.0, 0.0, -0.0, 1.0)))
ob_bloco_plaster_wall_2934_527_z0.location = (2.5, -4.825, 1.32)
ob_parede_interna_ew_03_y528_x2930_2932.location = (-0.5, -3.5, 0.12)
ob_parede_interna_ew_03_y528_x2930_2932.empty_display_type = 'CUBE'
ob_bloco_wooden_post_2930_528_z0.parent = ob_parede_interna_ew_03_y528_x2930_2932
ob_bloco_wooden_post_2930_528_z0.matrix_parent_inverse = Matrix(((1.0, -0.0, 0.0, 0.5), (-0.0, 1.0, -0.0, 3.5), (0.0, -0.0, 1.0, -0.12), (-0.0, 0.0, -0.0, 1.0)))
ob_bloco_wooden_post_2930_528_z0.location = (-1.5, -3.825, 1.32)
ob_bloco_plaster_wall_2931_528_z0.parent = ob_parede_interna_ew_03_y528_x2930_2932
ob_bloco_plaster_wall_2931_528_z0.matrix_parent_inverse = Matrix(((1.0, -0.0, 0.0, 0.5), (-0.0, 1.0, -0.0, 3.5), (0.0, -0.0, 1.0, -0.12), (-0.0, 0.0, -0.0, 1.0)))
ob_bloco_plaster_wall_2931_528_z0.location = (-0.5, -3.825, 1.32)
ob_bloco_plaster_wall_2932_528_z0.parent = ob_parede_interna_ew_03_y528_x2930_2932
ob_bloco_plaster_wall_2932_528_z0.matrix_parent_inverse = Matrix(((1.0, -0.0, 0.0, 0.5), (-0.0, 1.0, -0.0, 3.5), (0.0, -0.0, 1.0, -0.12), (-0.0, 0.0, -0.0, 1.0)))
ob_bloco_plaster_wall_2932_528_z0.location = (0.5, -3.825, 1.32)
ob_parede_interna_ew_04_y530_x2928_2930.location = (-2.5, -1.5, 0.12)
ob_parede_interna_ew_04_y530_x2928_2930.empty_display_type = 'CUBE'
ob_bloco_palisade_2928_530_z0.parent = ob_parede_interna_ew_04_y530_x2928_2930
ob_bloco_palisade_2928_530_z0.matrix_parent_inverse = Matrix(((1.0, -0.0, 0.0, 2.5), (-0.0, 1.0, -0.0, 1.5), (0.0, -0.0, 1.0, -0.12), (-0.0, 0.0, -0.0, 1.0)))
ob_bloco_palisade_2928_530_z0.location = (-3.5, -1.825, 1.32)
ob_bloco_palisade_2929_530_z0.parent = ob_parede_interna_ew_04_y530_x2928_2930
ob_bloco_palisade_2929_530_z0.matrix_parent_inverse = Matrix(((1.0, -0.0, 0.0, 2.5), (-0.0, 1.0, -0.0, 1.5), (0.0, -0.0, 1.0, -0.12), (-0.0, 0.0, -0.0, 1.0)))
ob_bloco_palisade_2929_530_z0.location = (-2.5, -1.825, 1.32)
ob_bloco_palisade_2930_530_z0.parent = ob_parede_interna_ew_04_y530_x2928_2930
ob_bloco_palisade_2930_530_z0.matrix_parent_inverse = Matrix(((1.0, -0.0, 0.0, 2.5), (-0.0, 1.0, -0.0, 1.5), (0.0, -0.0, 1.0, -0.12), (-0.0, 0.0, -0.0, 1.0)))
ob_bloco_palisade_2930_530_z0.location = (-1.5, -1.825, 1.32)
ob_parede_interna_ew_05_y535_x2931_2932.location = (0.0, 3.5, 0.12)
ob_parede_interna_ew_05_y535_x2931_2932.empty_display_type = 'CUBE'
ob_bloco_wooden_wall_2931_535_z0.parent = ob_parede_interna_ew_05_y535_x2931_2932
ob_bloco_wooden_wall_2931_535_z0.matrix_parent_inverse = Matrix(((1.0, -0.0, 0.0, -0.0), (-0.0, 1.0, -0.0, -3.5), (0.0, -0.0, 1.0, -0.12), (-0.0, 0.0, -0.0, 1.0)))
ob_bloco_wooden_wall_2931_535_z0.location = (-0.5, 3.175, 1.32)
ob_bloco_plaster_wall_2932_535_z0.parent = ob_parede_interna_ew_05_y535_x2931_2932
ob_bloco_plaster_wall_2932_535_z0.matrix_parent_inverse = Matrix(((1.0, -0.0, 0.0, -0.0), (-0.0, 1.0, -0.0, -3.5), (0.0, -0.0, 1.0, -0.12), (-0.0, 0.0, -0.0, 1.0)))
ob_bloco_plaster_wall_2932_535_z0.location = (0.5, 3.175, 1.32)
ob_parede_interna_ew_06_y536_x2933_2934.location = (2.0, 4.5, 0.12)
ob_parede_interna_ew_06_y536_x2933_2934.empty_display_type = 'CUBE'
ob_bloco_wooden_wall_2933_536_z0.parent = ob_parede_interna_ew_06_y536_x2933_2934
ob_bloco_wooden_wall_2933_536_z0.matrix_parent_inverse = Matrix(((1.0, -0.0, 0.0, -2.0), (-0.0, 1.0, -0.0, -4.5), (0.0, -0.0, 1.0, -0.12), (-0.0, 0.0, -0.0, 1.0)))
ob_bloco_wooden_wall_2933_536_z0.location = (1.5, 4.175, 1.32)
ob_bloco_plaster_wall_2934_536_z0.parent = ob_parede_interna_ew_06_y536_x2933_2934
ob_bloco_plaster_wall_2934_536_z0.matrix_parent_inverse = Matrix(((1.0, -0.0, 0.0, -2.0), (-0.0, 1.0, -0.0, -4.5), (0.0, -0.0, 1.0, -0.12), (-0.0, 0.0, -0.0, 1.0)))
ob_bloco_plaster_wall_2934_536_z0.location = (2.5, 4.175, 1.32)
ob_parede_interna_ns_09_x2930_y529_535.location = (-1.5, 0.5, 0.12)
ob_parede_interna_ns_09_x2930_y529_535.empty_display_type = 'CUBE'
ob_bloco_plaster_wall_2930_529_z0.parent = ob_parede_interna_ns_09_x2930_y529_535
ob_bloco_plaster_wall_2930_529_z0.matrix_parent_inverse = Matrix(((1.0, -0.0, 0.0, 1.5), (-0.0, 1.0, -0.0, -0.5), (0.0, -0.0, 1.0, -0.12), (-0.0, 0.0, -0.0, 1.0)))
ob_bloco_plaster_wall_2930_529_z0.location = (-1.825, -2.5, 1.32)
ob_bloco_wooden_wall_2930_531_z0.parent = ob_parede_interna_ns_09_x2930_y529_535
ob_bloco_wooden_wall_2930_531_z0.matrix_parent_inverse = Matrix(((1.0, -0.0, 0.0, 1.5), (-0.0, 1.0, -0.0, -0.5), (0.0, -0.0, 1.0, -0.12), (-0.0, 0.0, -0.0, 1.0)))
ob_bloco_wooden_wall_2930_531_z0.location = (-1.825, -0.5, 0.72)
ob_bloco_wooden_wall_2930_532_z0.parent = ob_parede_interna_ns_09_x2930_y529_535
ob_bloco_wooden_wall_2930_532_z0.matrix_parent_inverse = Matrix(((1.0, -0.0, 0.0, 1.5), (-0.0, 1.0, -0.0, -0.5), (0.0, -0.0, 1.0, -0.12), (-0.0, 0.0, -0.0, 1.0)))
ob_bloco_wooden_wall_2930_532_z0.location = (-1.825, 0.5, 1.32)
ob_bloco_wooden_wall_2930_533_z0.parent = ob_parede_interna_ns_09_x2930_y529_535
ob_bloco_wooden_wall_2930_533_z0.matrix_parent_inverse = Matrix(((1.0, -0.0, 0.0, 1.5), (-0.0, 1.0, -0.0, -0.5), (0.0, -0.0, 1.0, -0.12), (-0.0, 0.0, -0.0, 1.0)))
ob_bloco_wooden_wall_2930_533_z0.location = (-1.825, 1.5, 1.32)
ob_bloco_plaster_wall_2930_534_z0.parent = ob_parede_interna_ns_09_x2930_y529_535
ob_bloco_plaster_wall_2930_534_z0.matrix_parent_inverse = Matrix(((1.0, -0.0, 0.0, 1.5), (-0.0, 1.0, -0.0, -0.5), (0.0, -0.0, 1.0, -0.12), (-0.0, 0.0, -0.0, 1.0)))
ob_bloco_plaster_wall_2930_534_z0.location = (-1.825, 2.5, 1.32)
ob_bloco_plaster_wall_2930_535_z0.parent = ob_parede_interna_ns_09_x2930_y529_535
ob_bloco_plaster_wall_2930_535_z0.matrix_parent_inverse = Matrix(((1.0, -0.0, 0.0, 1.5), (-0.0, 1.0, -0.0, -0.5), (0.0, -0.0, 1.0, -0.12), (-0.0, 0.0, -0.0, 1.0)))
ob_bloco_plaster_wall_2930_535_z0.location = (-1.825, 3.5, 1.32)
ob_parede_interna_ns_10_x2932_y528_528.location = (0.5, -3.5, 0.12)
ob_parede_interna_ns_10_x2932_y528_528.empty_display_type = 'CUBE'
ob_bloco_plaster_wall_2932_528_z0_001.parent = ob_parede_interna_ns_10_x2932_y528_528
ob_bloco_plaster_wall_2932_528_z0_001.matrix_parent_inverse = Matrix(((1.0, -0.0, 0.0, -0.5), (-0.0, 1.0, -0.0, 3.5), (0.0, -0.0, 1.0, -0.12), (-0.0, 0.0, -0.0, 1.0)))
ob_bloco_plaster_wall_2932_528_z0_001.location = (0.175, -3.5, 1.32)
ob_parede_interna_ns_11_x2932_y536_536.location = (0.5, 4.5, 0.12)
ob_parede_interna_ns_11_x2932_y536_536.empty_display_type = 'CUBE'
ob_bloco_plaster_wall_2932_536_z0.parent = ob_parede_interna_ns_11_x2932_y536_536
ob_bloco_plaster_wall_2932_536_z0.matrix_parent_inverse = Matrix(((1.0, -0.0, 0.0, -0.5), (-0.0, 1.0, -0.0, -4.5), (0.0, -0.0, 1.0, -0.12), (-0.0, 0.0, -0.0, 1.0)))
ob_bloco_plaster_wall_2932_536_z0.location = (0.175, 4.5, 1.32)
ob_parede_interna_ns_12_x2934_y527_527.location = (2.5, -4.5, 0.12)
ob_parede_interna_ns_12_x2934_y527_527.empty_display_type = 'CUBE'
ob_bloco_plaster_wall_2934_527_z0_001.parent = ob_parede_interna_ns_12_x2934_y527_527
ob_bloco_plaster_wall_2934_527_z0_001.matrix_parent_inverse = Matrix(((1.0, -0.0, 0.0, -2.5), (-0.0, 1.0, -0.0, 4.5), (0.0, -0.0, 1.0, -0.12), (-0.0, 0.0, -0.0, 1.0)))
ob_bloco_plaster_wall_2934_527_z0_001.location = (2.175, -4.5, 1.32)
ob_parede_interna_ns_13_x2934_y537_537.location = (2.5, 5.5, 0.12)
ob_parede_interna_ns_13_x2934_y537_537.empty_display_type = 'CUBE'
ob_bloco_wooden_wall_2934_537_z0.parent = ob_parede_interna_ns_13_x2934_y537_537
ob_bloco_wooden_wall_2934_537_z0.matrix_parent_inverse = Matrix(((1.0, -0.0, 0.0, -2.5), (-0.0, 1.0, -0.0, -5.5), (0.0, -0.0, 1.0, -0.12), (-0.0, 0.0, -0.0, 1.0)))
ob_bloco_wooden_wall_2934_537_z0.location = (2.175, 5.5, 1.32)
ob_moveis_decoracoes.location = (0.0, 0.0, 0.0)
ob_moveis_decoracoes.empty_display_type = 'CUBE'
ob_movel_refuse_2928_531_z0.parent = ob_moveis_decoracoes
ob_movel_refuse_2928_531_z0.location = (-3.5, -0.5, 0.24)
ob_movel_refuse_2928_531_z0_001.parent = ob_moveis_decoracoes
ob_movel_refuse_2928_531_z0_001.location = (-3.5, -0.5, 0.18)
ob_movel_no_draw_2929_531_z0.parent = ob_moveis_decoracoes
ob_movel_no_draw_2929_531_z0.location = (-2.5, -0.5, 0.36)
ob_movel_refuse_2928_532_z0.parent = ob_moveis_decoracoes
ob_movel_refuse_2928_532_z0.location = (-3.5, 0.5, 0.18)
ob_movel_log_s_2929_535_z0.parent = ob_moveis_decoracoes
ob_movel_log_s_2929_535_z0.location = (-2.5, 3.5, 0.18)
ob_movel_shafts_2929_535_z_2.parent = ob_moveis_decoracoes
ob_movel_shafts_2929_535_z_2.location = (-2.5, 3.5, -0.06)
ob_movel_shafts_2930_535_z_1.parent = ob_moveis_decoracoes
ob_movel_shafts_2930_535_z_1.location = (-1.5, 3.5, 0.06)

# ---- collection membership
col_01_paredes_externas.objects.link(ob_parede_externa_norte_y526_x2934_2935)
col_01_paredes_externas.objects.link(ob_bloco_wooden_post_2934_526_z0)
col_01_paredes_externas.objects.link(ob_bloco_plaster_wall_2935_526_z0)
col_01_paredes_externas.objects.link(ob_parede_externa_sul_y537_x2935_2935)
col_01_paredes_externas.objects.link(ob_bloco_plaster_wall_2935_537_z0)
col_01_paredes_externas.objects.link(ob_parede_externa_oeste_x2928_y531_531)
col_01_paredes_externas.objects.link(ob_bloco_palisade_2928_531_z0)
col_02_paredes_internas.objects.link(ob_parede_interna_ew_02_y527_x2932_2934)
col_02_paredes_internas.objects.link(ob_bloco_wooden_post_2932_527_z0)
col_02_paredes_internas.objects.link(ob_bloco_plaster_wall_2933_527_z0)
col_02_paredes_internas.objects.link(ob_bloco_plaster_wall_2934_527_z0)
col_02_paredes_internas.objects.link(ob_parede_interna_ew_03_y528_x2930_2932)
col_02_paredes_internas.objects.link(ob_bloco_wooden_post_2930_528_z0)
col_02_paredes_internas.objects.link(ob_bloco_plaster_wall_2931_528_z0)
col_02_paredes_internas.objects.link(ob_bloco_plaster_wall_2932_528_z0)
col_02_paredes_internas.objects.link(ob_parede_interna_ew_04_y530_x2928_2930)
col_02_paredes_internas.objects.link(ob_bloco_palisade_2928_530_z0)
col_02_paredes_internas.objects.link(ob_bloco_palisade_2929_530_z0)
col_02_paredes_internas.objects.link(ob_bloco_palisade_2930_530_z0)
col_02_paredes_internas.objects.link(ob_parede_interna_ew_05_y535_x2931_2932)
col_02_paredes_internas.objects.link(ob_bloco_wooden_wall_2931_535_z0)
col_02_paredes_internas.objects.link(ob_bloco_plaster_wall_2932_535_z0)
col_02_paredes_internas.objects.link(ob_parede_interna_ew_06_y536_x2933_2934)
col_02_paredes_internas.objects.link(ob_bloco_wooden_wall_2933_536_z0)
col_02_paredes_internas.objects.link(ob_bloco_plaster_wall_2934_536_z0)
col_02_paredes_internas.objects.link(ob_parede_interna_ns_09_x2930_y529_535)
col_02_paredes_internas.objects.link(ob_bloco_plaster_wall_2930_529_z0)
col_02_paredes_internas.objects.link(ob_bloco_wooden_wall_2930_531_z0)
col_02_paredes_internas.objects.link(ob_bloco_wooden_wall_2930_532_z0)
col_02_paredes_internas.objects.link(ob_bloco_wooden_wall_2930_533_z0)
col_02_paredes_internas.objects.link(ob_bloco_plaster_wall_2930_534_z0)
col_02_paredes_internas.objects.link(ob_bloco_plaster_wall_2930_535_z0)
col_02_paredes_internas.objects.link(ob_parede_interna_ns_10_x2932_y528_528)
col_02_paredes_internas.objects.link(ob_bloco_plaster_wall_2932_528_z0_001)
col_02_paredes_internas.objects.link(ob_parede_interna_ns_11_x2932_y536_536)
col_02_paredes_internas.objects.link(ob_bloco_plaster_wall_2932_536_z0)
col_02_paredes_internas.objects.link(ob_parede_interna_ns_12_x2934_y527_527)
col_02_paredes_internas.objects.link(ob_bloco_plaster_wall_2934_527_z0_001)
col_02_paredes_internas.objects.link(ob_parede_interna_ns_13_x2934_y537_537)
col_02_paredes_internas.objects.link(ob_bloco_wooden_wall_2934_537_z0)
col_04_moveis_decoracoes.objects.link(ob_moveis_decoracoes)
col_04_moveis_decoracoes.objects.link(ob_movel_refuse_2928_531_z0)
col_04_moveis_decoracoes.objects.link(ob_movel_refuse_2928_531_z0_001)
col_04_moveis_decoracoes.objects.link(ob_movel_no_draw_2929_531_z0)
col_04_moveis_decoracoes.objects.link(ob_movel_refuse_2928_532_z0)
col_04_moveis_decoracoes.objects.link(ob_movel_log_s_2929_535_z0)
col_04_moveis_decoracoes.objects.link(ob_movel_shafts_2929_535_z_2)
col_04_moveis_decoracoes.objects.link(ob_movel_shafts_2930_535_z_1)

# ---- scene / render settings (as saved in the file)
scene.frame_start = 1; scene.frame_end = 250; scene.frame_set(1)
scene.render.engine = 'BLENDER_EEVEE_NEXT'
scene.render.bake_bias = 0.0
scene.render.bake_samples = 0
scene.cycles.sampling_pattern = 'TABULATED_SOBOL'
scene.eevee.use_volume_custom_range = False
bpy.context.view_layer.update()

# ---- added for rendering (the .blend has no active camera and no usable light): camera, sun + grey world if the file has none
cam_auto = bpy.data.cameras.new('AutoCamera')
cam_auto.lens = 50.0
cam_auto.sensor_width = 36.0
cam_auto.clip_end = 1000.0
ob_auto_camera = bpy.data.objects.new('AutoCamera', cam_auto)
scene.collection.objects.link(ob_auto_camera)
ob_auto_camera.location = (13.5655, -16.2786, 12.0524)
ob_auto_camera.rotation_euler = (1.09748, -7.21219e-08, 0.694738)
scene.camera = ob_auto_camera
light_auto_sun = bpy.data.lights.new('AutoSun', 'SUN')
light_auto_sun.energy = 3.0
light_auto_sun.angle = 0.0523599
ob_auto_sun = bpy.data.objects.new('AutoSun', light_auto_sun)
scene.collection.objects.link(ob_auto_sun)
ob_auto_sun.rotation_euler = (0.872665, 0.174533, 0.523599)
if scene.world is None:
    world_auto = bpy.data.worlds.new('AutoWorld')
    world_auto.color = (0.3, 0.3, 0.3)
    scene.world = world_auto
bpy.context.view_layer.update()
